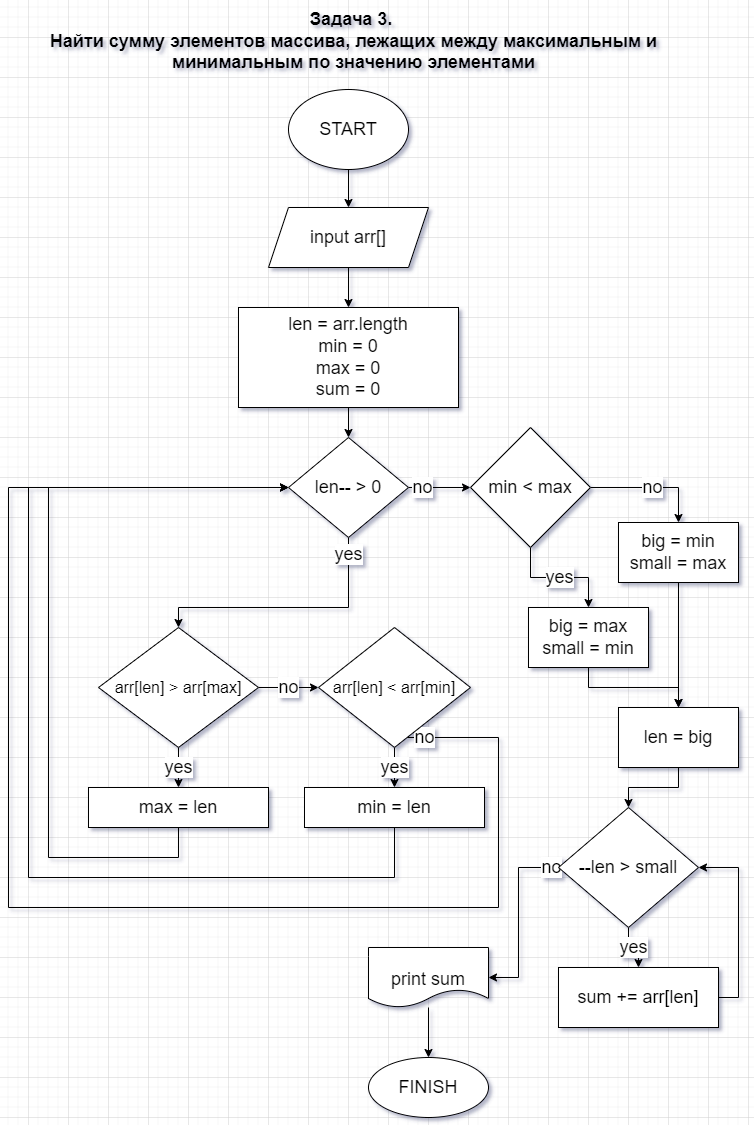

The diagram above was exported from draw.io. Its source (the exported page's mxGraphModel, read from the mxfile embedded in the PNG):
<mxGraphModel dx="1422" dy="705" grid="1" gridSize="10" guides="1" tooltips="1" connect="1" arrows="1" fold="1" page="1" pageScale="1" pageWidth="827" pageHeight="1169" math="0" shadow="0">
  <root>
    <mxCell id="0" />
    <mxCell id="1" parent="0" />
    <mxCell id="yGPziGQ8bmOoiCUar7dU-1" value="&lt;span class=&quot;fontstyle0&quot; style=&quot;font-size: 18px;&quot;&gt;Задача 3.&amp;nbsp;&lt;/span&gt;&lt;br/&gt;&lt;span class=&quot;fontstyle0&quot;&gt;Найти сумму элементов массива, лежащих между максимальным и&lt;br&gt;минимальным по значению элементами&lt;/span&gt; &lt;br/&gt;" style="text;html=1;align=center;verticalAlign=middle;resizable=0;points=[];autosize=1;strokeColor=none;fillColor=none;fontSize=18;fontStyle=1" parent="1" vertex="1">
      <mxGeometry x="90" y="4" width="630" height="80" as="geometry" />
    </mxCell>
    <mxCell id="yGPziGQ8bmOoiCUar7dU-4" value="" style="edgeStyle=orthogonalEdgeStyle;rounded=0;orthogonalLoop=1;jettySize=auto;html=1;fontSize=18;" parent="1" source="yGPziGQ8bmOoiCUar7dU-2" target="yGPziGQ8bmOoiCUar7dU-3" edge="1">
      <mxGeometry relative="1" as="geometry" />
    </mxCell>
    <mxCell id="yGPziGQ8bmOoiCUar7dU-2" value="START" style="ellipse;whiteSpace=wrap;html=1;fontSize=18;" parent="1" vertex="1">
      <mxGeometry x="340" y="92" width="120" height="80" as="geometry" />
    </mxCell>
    <mxCell id="yGPziGQ8bmOoiCUar7dU-7" value="" style="edgeStyle=orthogonalEdgeStyle;rounded=0;orthogonalLoop=1;jettySize=auto;html=1;fontSize=18;" parent="1" source="yGPziGQ8bmOoiCUar7dU-3" target="yGPziGQ8bmOoiCUar7dU-5" edge="1">
      <mxGeometry relative="1" as="geometry" />
    </mxCell>
    <mxCell id="yGPziGQ8bmOoiCUar7dU-3" value="input arr[]" style="shape=parallelogram;perimeter=parallelogramPerimeter;whiteSpace=wrap;html=1;fixedSize=1;fontSize=18;" parent="1" vertex="1">
      <mxGeometry x="320" y="210" width="160" height="60" as="geometry" />
    </mxCell>
    <mxCell id="yGPziGQ8bmOoiCUar7dU-42" value="" style="edgeStyle=orthogonalEdgeStyle;rounded=0;orthogonalLoop=1;jettySize=auto;html=1;fontSize=18;" parent="1" source="yGPziGQ8bmOoiCUar7dU-5" target="yGPziGQ8bmOoiCUar7dU-9" edge="1">
      <mxGeometry relative="1" as="geometry" />
    </mxCell>
    <mxCell id="yGPziGQ8bmOoiCUar7dU-5" value="len = arr.length&lt;br&gt;min = 0&lt;br&gt;max = 0&lt;br&gt;sum = 0" style="whiteSpace=wrap;html=1;fontSize=18;" parent="1" vertex="1">
      <mxGeometry x="290" y="310" width="220" height="100" as="geometry" />
    </mxCell>
    <mxCell id="yGPziGQ8bmOoiCUar7dU-44" value="yes" style="edgeStyle=orthogonalEdgeStyle;rounded=0;orthogonalLoop=1;jettySize=auto;html=1;fontSize=18;entryX=0.5;entryY=0;entryDx=0;entryDy=0;" parent="1" source="yGPziGQ8bmOoiCUar7dU-9" target="yGPziGQ8bmOoiCUar7dU-14" edge="1">
      <mxGeometry x="-0.871" relative="1" as="geometry">
        <mxPoint as="offset" />
        <mxPoint x="400" y="580" as="targetPoint" />
        <Array as="points">
          <mxPoint x="400" y="610" />
          <mxPoint x="230" y="610" />
        </Array>
      </mxGeometry>
    </mxCell>
    <mxCell id="tpRyZUEvl3AQD52dDHB1-18" value="no" style="edgeStyle=orthogonalEdgeStyle;rounded=0;orthogonalLoop=1;jettySize=auto;html=1;fontSize=18;entryX=0;entryY=0.5;entryDx=0;entryDy=0;" parent="1" source="yGPziGQ8bmOoiCUar7dU-9" target="mxPgLF7fQhsiuThReN_i-6" edge="1">
      <mxGeometry x="-0.5556" relative="1" as="geometry">
        <mxPoint as="offset" />
        <mxPoint x="550" y="490" as="targetPoint" />
      </mxGeometry>
    </mxCell>
    <mxCell id="yGPziGQ8bmOoiCUar7dU-9" value="len-- &amp;gt; 0" style="rhombus;whiteSpace=wrap;html=1;fontSize=18;" parent="1" vertex="1">
      <mxGeometry x="340" y="440" width="120" height="100" as="geometry" />
    </mxCell>
    <mxCell id="yGPziGQ8bmOoiCUar7dU-30" value="yes" style="edgeStyle=orthogonalEdgeStyle;rounded=0;orthogonalLoop=1;jettySize=auto;html=1;fontSize=18;" parent="1" source="yGPziGQ8bmOoiCUar7dU-14" target="yGPziGQ8bmOoiCUar7dU-29" edge="1">
      <mxGeometry relative="1" as="geometry" />
    </mxCell>
    <mxCell id="yGPziGQ8bmOoiCUar7dU-47" value="no" style="edgeStyle=orthogonalEdgeStyle;rounded=0;orthogonalLoop=1;jettySize=auto;html=1;fontSize=18;" parent="1" source="yGPziGQ8bmOoiCUar7dU-14" target="yGPziGQ8bmOoiCUar7dU-46" edge="1">
      <mxGeometry relative="1" as="geometry" />
    </mxCell>
    <mxCell id="yGPziGQ8bmOoiCUar7dU-14" value="arr[len]&amp;nbsp;&amp;gt; arr[max]" style="rhombus;whiteSpace=wrap;html=1;fontSize=16;" parent="1" vertex="1">
      <mxGeometry x="150" y="630" width="160" height="120" as="geometry" />
    </mxCell>
    <mxCell id="yGPziGQ8bmOoiCUar7dU-26" style="edgeStyle=orthogonalEdgeStyle;rounded=0;orthogonalLoop=1;jettySize=auto;html=1;entryX=0.5;entryY=0;entryDx=0;entryDy=0;fontSize=18;" parent="1" source="yGPziGQ8bmOoiCUar7dU-17" target="yGPziGQ8bmOoiCUar7dU-24" edge="1">
      <mxGeometry relative="1" as="geometry" />
    </mxCell>
    <mxCell id="yGPziGQ8bmOoiCUar7dU-17" value="&lt;br&gt;print sum" style="shape=document;whiteSpace=wrap;html=1;boundedLbl=1;fontSize=18;" parent="1" vertex="1">
      <mxGeometry x="420" y="950" width="120" height="60" as="geometry" />
    </mxCell>
    <mxCell id="yGPziGQ8bmOoiCUar7dU-24" value="FINISH" style="ellipse;whiteSpace=wrap;html=1;fontSize=18;" parent="1" vertex="1">
      <mxGeometry x="420" y="1060" width="120" height="60" as="geometry" />
    </mxCell>
    <mxCell id="mxPgLF7fQhsiuThReN_i-5" style="edgeStyle=orthogonalEdgeStyle;rounded=0;orthogonalLoop=1;jettySize=auto;html=1;entryX=0;entryY=0.5;entryDx=0;entryDy=0;" edge="1" parent="1" source="yGPziGQ8bmOoiCUar7dU-29" target="yGPziGQ8bmOoiCUar7dU-9">
      <mxGeometry relative="1" as="geometry">
        <Array as="points">
          <mxPoint x="100" y="860" />
          <mxPoint x="100" y="490" />
        </Array>
      </mxGeometry>
    </mxCell>
    <mxCell id="yGPziGQ8bmOoiCUar7dU-29" value="max = len" style="whiteSpace=wrap;html=1;fontSize=18;" parent="1" vertex="1">
      <mxGeometry x="140" y="790" width="180" height="40" as="geometry" />
    </mxCell>
    <mxCell id="yGPziGQ8bmOoiCUar7dU-49" value="yes" style="edgeStyle=orthogonalEdgeStyle;rounded=0;orthogonalLoop=1;jettySize=auto;html=1;fontSize=18;" parent="1" source="yGPziGQ8bmOoiCUar7dU-46" target="yGPziGQ8bmOoiCUar7dU-48" edge="1">
      <mxGeometry relative="1" as="geometry" />
    </mxCell>
    <mxCell id="mxPgLF7fQhsiuThReN_i-1" value="no" style="edgeStyle=orthogonalEdgeStyle;rounded=0;orthogonalLoop=1;jettySize=auto;html=1;entryX=0;entryY=0.5;entryDx=0;entryDy=0;fontSize=18;" edge="1" parent="1" source="yGPziGQ8bmOoiCUar7dU-46" target="yGPziGQ8bmOoiCUar7dU-9">
      <mxGeometry x="-0.977" relative="1" as="geometry">
        <Array as="points">
          <mxPoint x="550" y="740" />
          <mxPoint x="550" y="910" />
          <mxPoint x="60" y="910" />
          <mxPoint x="60" y="490" />
        </Array>
        <mxPoint as="offset" />
      </mxGeometry>
    </mxCell>
    <mxCell id="yGPziGQ8bmOoiCUar7dU-46" value="arr[len] &amp;lt; arr[min]" style="rhombus;whiteSpace=wrap;html=1;fontSize=16;" parent="1" vertex="1">
      <mxGeometry x="370" y="630" width="152" height="120" as="geometry" />
    </mxCell>
    <mxCell id="mxPgLF7fQhsiuThReN_i-4" style="edgeStyle=orthogonalEdgeStyle;rounded=0;orthogonalLoop=1;jettySize=auto;html=1;entryX=0;entryY=0.5;entryDx=0;entryDy=0;" edge="1" parent="1" source="yGPziGQ8bmOoiCUar7dU-48" target="yGPziGQ8bmOoiCUar7dU-9">
      <mxGeometry relative="1" as="geometry">
        <Array as="points">
          <mxPoint x="446" y="880" />
          <mxPoint x="80" y="880" />
          <mxPoint x="80" y="490" />
        </Array>
      </mxGeometry>
    </mxCell>
    <mxCell id="yGPziGQ8bmOoiCUar7dU-48" value="min = len" style="whiteSpace=wrap;html=1;fontSize=18;" parent="1" vertex="1">
      <mxGeometry x="356" y="790" width="180" height="40" as="geometry" />
    </mxCell>
    <mxCell id="mxPgLF7fQhsiuThReN_i-8" value="yes" style="edgeStyle=orthogonalEdgeStyle;rounded=0;orthogonalLoop=1;jettySize=auto;html=1;fontSize=18;" edge="1" parent="1" source="mxPgLF7fQhsiuThReN_i-6" target="mxPgLF7fQhsiuThReN_i-7">
      <mxGeometry relative="1" as="geometry" />
    </mxCell>
    <mxCell id="mxPgLF7fQhsiuThReN_i-12" value="no" style="edgeStyle=orthogonalEdgeStyle;rounded=0;orthogonalLoop=1;jettySize=auto;html=1;entryX=0.5;entryY=0;entryDx=0;entryDy=0;fontSize=18;" edge="1" parent="1" source="mxPgLF7fQhsiuThReN_i-6" target="mxPgLF7fQhsiuThReN_i-9">
      <mxGeometry relative="1" as="geometry" />
    </mxCell>
    <mxCell id="mxPgLF7fQhsiuThReN_i-6" value="min &amp;lt; max" style="rhombus;whiteSpace=wrap;html=1;fontSize=18;" vertex="1" parent="1">
      <mxGeometry x="522" y="430" width="120" height="120" as="geometry" />
    </mxCell>
    <mxCell id="mxPgLF7fQhsiuThReN_i-15" style="edgeStyle=orthogonalEdgeStyle;rounded=0;orthogonalLoop=1;jettySize=auto;html=1;entryX=0.5;entryY=0;entryDx=0;entryDy=0;fontSize=18;" edge="1" parent="1" source="mxPgLF7fQhsiuThReN_i-7" target="mxPgLF7fQhsiuThReN_i-13">
      <mxGeometry relative="1" as="geometry" />
    </mxCell>
    <mxCell id="mxPgLF7fQhsiuThReN_i-7" value="big = max&lt;br&gt;small = min" style="whiteSpace=wrap;html=1;fontSize=18;" vertex="1" parent="1">
      <mxGeometry x="580" y="610" width="120" height="60" as="geometry" />
    </mxCell>
    <mxCell id="mxPgLF7fQhsiuThReN_i-14" style="edgeStyle=orthogonalEdgeStyle;rounded=0;orthogonalLoop=1;jettySize=auto;html=1;entryX=0.5;entryY=0;entryDx=0;entryDy=0;fontSize=18;" edge="1" parent="1" source="mxPgLF7fQhsiuThReN_i-9" target="mxPgLF7fQhsiuThReN_i-13">
      <mxGeometry relative="1" as="geometry" />
    </mxCell>
    <mxCell id="mxPgLF7fQhsiuThReN_i-9" value="big = min&lt;br&gt;small = max" style="whiteSpace=wrap;html=1;fontSize=18;" vertex="1" parent="1">
      <mxGeometry x="670" y="525" width="120" height="60" as="geometry" />
    </mxCell>
    <mxCell id="mxPgLF7fQhsiuThReN_i-17" value="" style="edgeStyle=orthogonalEdgeStyle;rounded=0;orthogonalLoop=1;jettySize=auto;html=1;fontSize=18;" edge="1" parent="1" source="mxPgLF7fQhsiuThReN_i-13" target="mxPgLF7fQhsiuThReN_i-16">
      <mxGeometry relative="1" as="geometry" />
    </mxCell>
    <mxCell id="mxPgLF7fQhsiuThReN_i-13" value="len = big" style="whiteSpace=wrap;html=1;fontSize=18;" vertex="1" parent="1">
      <mxGeometry x="670" y="710" width="120" height="60" as="geometry" />
    </mxCell>
    <mxCell id="mxPgLF7fQhsiuThReN_i-19" value="yes" style="edgeStyle=orthogonalEdgeStyle;rounded=0;orthogonalLoop=1;jettySize=auto;html=1;fontSize=18;" edge="1" parent="1" source="mxPgLF7fQhsiuThReN_i-16" target="mxPgLF7fQhsiuThReN_i-18">
      <mxGeometry relative="1" as="geometry" />
    </mxCell>
    <mxCell id="mxPgLF7fQhsiuThReN_i-23" value="no" style="edgeStyle=orthogonalEdgeStyle;rounded=0;orthogonalLoop=1;jettySize=auto;html=1;entryX=1;entryY=0.5;entryDx=0;entryDy=0;fontSize=18;" edge="1" parent="1" source="mxPgLF7fQhsiuThReN_i-16" target="yGPziGQ8bmOoiCUar7dU-17">
      <mxGeometry x="-0.9231" relative="1" as="geometry">
        <Array as="points">
          <mxPoint x="570" y="870" />
          <mxPoint x="570" y="980" />
        </Array>
        <mxPoint as="offset" />
      </mxGeometry>
    </mxCell>
    <mxCell id="mxPgLF7fQhsiuThReN_i-16" value="--len &amp;gt; small" style="rhombus;whiteSpace=wrap;html=1;fontSize=18;" vertex="1" parent="1">
      <mxGeometry x="610" y="810" width="140" height="120" as="geometry" />
    </mxCell>
    <mxCell id="mxPgLF7fQhsiuThReN_i-22" style="edgeStyle=orthogonalEdgeStyle;rounded=0;orthogonalLoop=1;jettySize=auto;html=1;entryX=1;entryY=0.5;entryDx=0;entryDy=0;fontSize=18;" edge="1" parent="1" source="mxPgLF7fQhsiuThReN_i-18" target="mxPgLF7fQhsiuThReN_i-16">
      <mxGeometry relative="1" as="geometry">
        <Array as="points">
          <mxPoint x="790" y="1000" />
          <mxPoint x="790" y="870" />
        </Array>
      </mxGeometry>
    </mxCell>
    <mxCell id="mxPgLF7fQhsiuThReN_i-18" value="sum += arr[len]" style="whiteSpace=wrap;html=1;fontSize=18;" vertex="1" parent="1">
      <mxGeometry x="610" y="970" width="160" height="60" as="geometry" />
    </mxCell>
  </root>
</mxGraphModel>